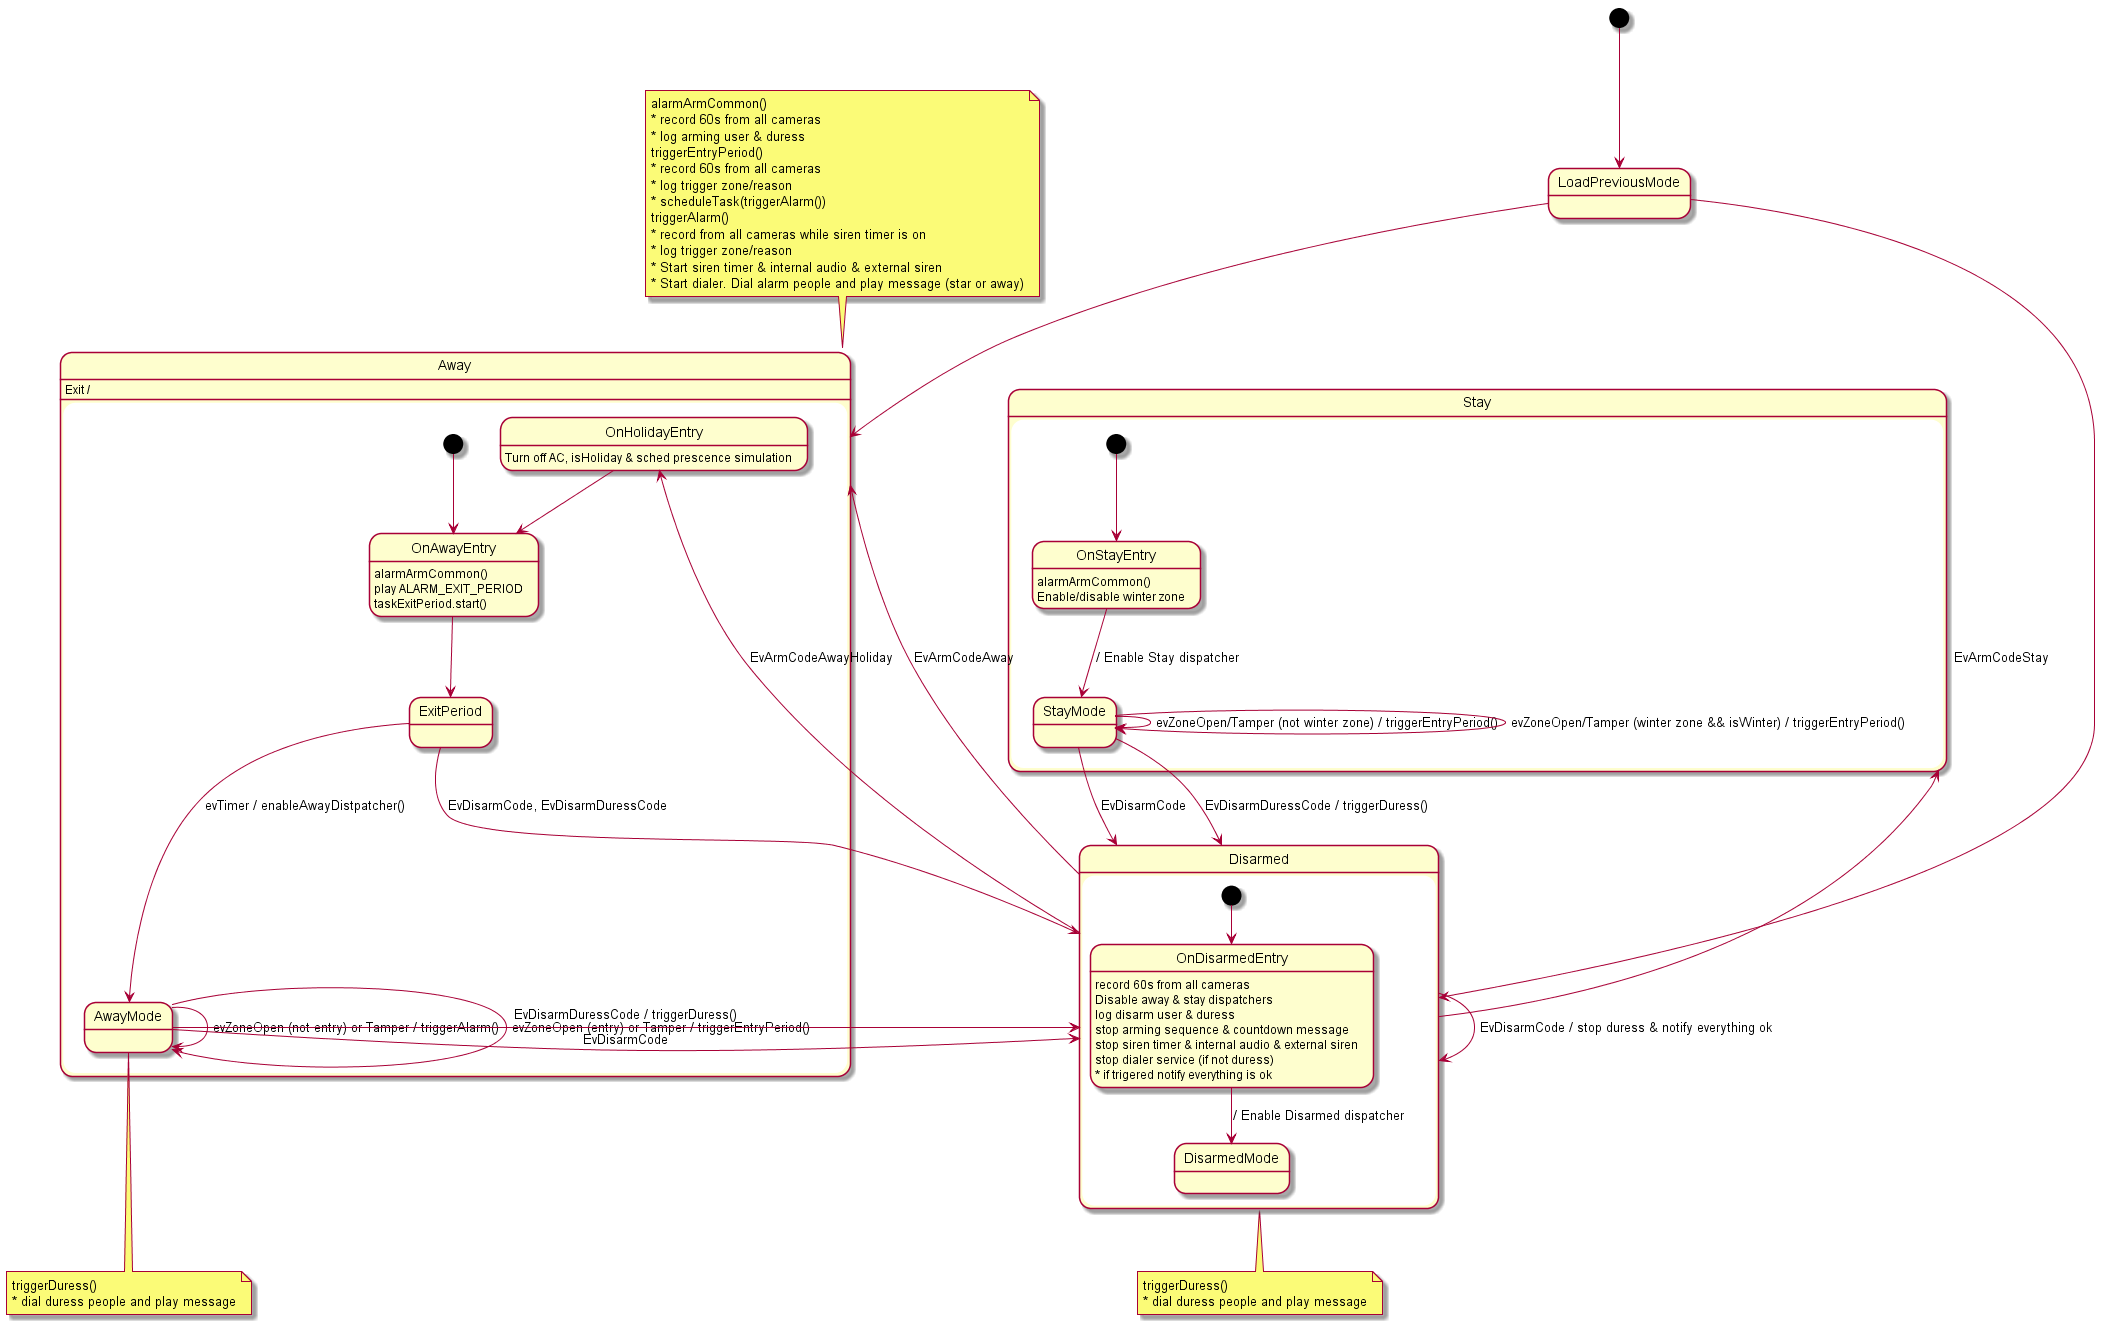

The diagram above was rendered by PlantUML. Its source (embedded in the PNG):
@startuml "Alarm Modes.png"


[*] --> LoadPreviousMode
LoadPreviousMode --> Disarmed 
LoadPreviousMode --> Away


state Away {
 [*] --> OnAwayEntry
 Away : Exit / 
 OnAwayEntry : alarmArmCommon()
 OnAwayEntry : play ALARM_EXIT_PERIOD
 OnAwayEntry : taskExitPeriod.start()
 OnAwayEntry --> ExitPeriod
 OnHolidayEntry --> OnAwayEntry 
 OnHolidayEntry : Turn off AC, isHoliday & sched prescence simulation
 ExitPeriod --> AwayMode : evTimer / enableAwayDistpatcher()
 ExitPeriod --> Disarmed : EvDisarmCode, EvDisarmDuressCode
 AwayMode --> AwayMode : evZoneOpen (not entry) or Tamper / triggerAlarm()
 AwayMode --> AwayMode : evZoneOpen (entry) or Tamper / triggerEntryPeriod()
}

note bottom of AwayMode 
 triggerDuress()
 * dial duress people and play message
end note

state Stay {
 [*] --> OnStayEntry
 OnStayEntry : alarmArmCommon()
 OnStayEntry : Enable/disable winter zone
 OnStayEntry --> StayMode : / Enable Stay dispatcher
 StayMode --> StayMode : evZoneOpen/Tamper (not winter zone) / triggerEntryPeriod()
 StayMode --> StayMode : evZoneOpen/Tamper (winter zone && isWinter) / triggerEntryPeriod()
}
StayMode --> Disarmed : EvDisarmCode
StayMode  --> Disarmed : EvDisarmDuressCode / triggerDuress()
AwayMode --> Disarmed : EvDisarmCode
AwayMode --> Disarmed : EvDisarmDuressCode / triggerDuress()

note top of Away
 alarmArmCommon()
 * record 60s from all cameras
 * log arming user & duress
 triggerEntryPeriod()
 * record 60s from all cameras
 * log trigger zone/reason
 * scheduleTask(triggerAlarm())
 triggerAlarm()
 * record from all cameras while siren timer is on
 * log trigger zone/reason
 * Start siren timer & internal audio & external siren
 * Start dialer. Dial alarm people and play message (star or away)
end note

state Disarmed {
 [*] --> OnDisarmedEntry
 OnDisarmedEntry : record 60s from all cameras
 OnDisarmedEntry : Disable away & stay dispatchers
 OnDisarmedEntry : log disarm user & duress
 OnDisarmedEntry : stop arming sequence & countdown message
 OnDisarmedEntry : stop siren timer & internal audio & external siren
 OnDisarmedEntry : stop dialer service (if not duress)
 OnDisarmedEntry : * if trigered notify everything is ok
 OnDisarmedEntry --> DisarmedMode : / Enable Disarmed dispatcher
 Disarmed --> Away : EvArmCodeAway
 Disarmed --> OnHolidayEntry : EvArmCodeAwayHoliday
 Disarmed --> Stay : EvArmCodeStay
 Disarmed --> Disarmed : EvDisarmCode / stop duress & notify everything ok
}
note bottom of Disarmed
 triggerDuress()
 * dial duress people and play message
end note

@enduml